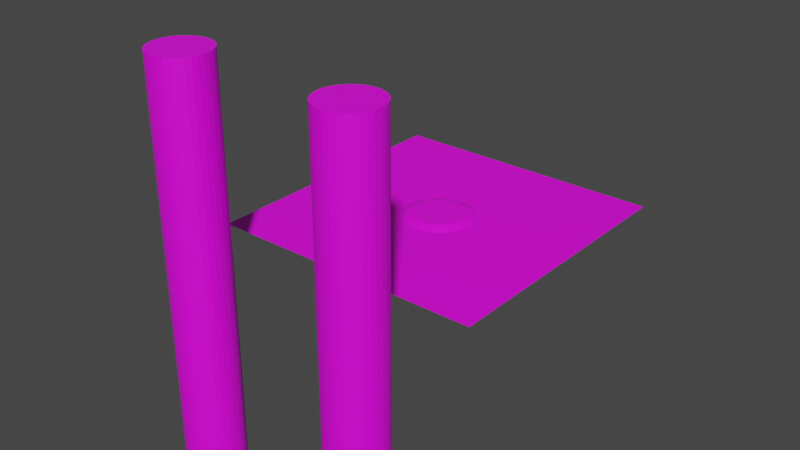 # Source: hub.blend  (saved by Blender 2.93.21; exported with 4.5.12 LTS)
import bpy
from mathutils import Matrix  # noqa: F401  (used for matrix-valued properties, if any)

bpy.ops.wm.read_factory_settings(use_empty=True)
scene = bpy.context.scene
scene.name = 'Scene'

# ---- collections
col_collection = bpy.data.collections.new('Collection'); scene.collection.children.link(col_collection)

# ---- images (referenced by path relative to the original .blend; pixels are not part of the script)
import os
ASSET_DIR = os.environ.get("B2B_ASSET_DIR", "")  # directory of the original .blend (textures are referenced by path, not embedded)
HERE = os.path.dirname(os.path.abspath(__file__))  # packed textures are extracted next to this script under _unpacked/

def load_image(name, relpath, width, height, colorspace="sRGB"):
    """Load a texture the original file referenced (path relative to the .blend, or extracted next to this script)."""
    p = next((c for c in (os.path.join(HERE, relpath), os.path.join(ASSET_DIR, relpath)) if relpath and os.path.exists(c)), "")
    if p:
        img = bpy.data.images.load(p, check_existing=True)
        img.name = name
    else:  # same state as the original file: an image datablock whose file is absent (Cycles renders it pink)
        img = bpy.data.images.new(name, width, height)
        img.source = "FILE"
        img.filepath = "//" + (relpath or name)
    img.colorspace_settings.name = colorspace
    return img
img_marble_png = load_image('marble.png', 'marble.png', 1024, 1024, 'sRGB')
img_sky_png = load_image('sky.png', 'sky.png', 1024, 1024, 'sRGB')

# ---- materials (node trees are filled in below, after node groups)
mat_material_001 = bpy.data.materials.new('Material.001')
mat_material_001.use_transparent_shadow = False
mat_material_004 = bpy.data.materials.new('Material.004')
mat_material_004.use_transparent_shadow = False
mat_material_002 = bpy.data.materials.new('Material.002')
mat_material_002.use_transparent_shadow = False
mat_material_005 = bpy.data.materials.new('Material.005')
mat_material_005.use_transparent_shadow = False

# ---- material node trees
mat_material_001.use_nodes = True; mat_material_001.node_tree.nodes.clear()
_N = mat_material_001.node_tree.nodes; _L = mat_material_001.node_tree.links
n0 = _N.new('ShaderNodeBsdfPrincipled'); n0.name = 'Principled BSDF'; n0.location = (10, 300)
n0.distribution = 'GGX'
n0.subsurface_method = 'BURLEY'
n0.inputs[3].default_value = 1.45
n0.inputs[27].default_value = (0.0, 0.0, 0.0, 1.0)
n0.inputs[28].default_value = 1.0
n1 = _N.new('ShaderNodeOutputMaterial'); n1.name = 'Material Output'; n1.location = (300, 300)
n2 = _N.new('ShaderNodeTexImage'); n2.name = 'Image Texture'; n2.location = (-280, 280)
n2.image = img_marble_png
_L.new(n0.outputs[0], n1.inputs[0])
_L.new(n2.outputs[0], n0.inputs[0])
n1.is_active_output = True
mat_material_004.use_nodes = True; mat_material_004.node_tree.nodes.clear()
_N = mat_material_004.node_tree.nodes; _L = mat_material_004.node_tree.links
n0 = _N.new('ShaderNodeBsdfPrincipled'); n0.name = 'Principled BSDF'; n0.location = (10, 300)
n0.distribution = 'GGX'
n0.subsurface_method = 'BURLEY'
n0.inputs[0].default_value = (0.03522, 0.03522, 0.03522, 1.0)
n0.inputs[3].default_value = 1.45
n0.inputs[27].default_value = (0.0, 0.0, 0.0, 1.0)
n0.inputs[28].default_value = 1.0
n1 = _N.new('ShaderNodeOutputMaterial'); n1.name = 'Material Output'; n1.location = (300, 300)
_L.new(n0.outputs[0], n1.inputs[0])
n1.is_active_output = True
mat_material_002.use_nodes = True; mat_material_002.node_tree.nodes.clear()
_N = mat_material_002.node_tree.nodes; _L = mat_material_002.node_tree.links
n0 = _N.new('ShaderNodeBsdfPrincipled'); n0.name = 'Principled BSDF'; n0.location = (10, 300)
n0.distribution = 'GGX'
n0.subsurface_method = 'BURLEY'
n0.inputs[3].default_value = 1.45
n0.inputs[27].default_value = (0.0, 0.0, 0.0, 1.0)
n0.inputs[28].default_value = 1.0
n1 = _N.new('ShaderNodeOutputMaterial'); n1.name = 'Material Output'; n1.location = (300, 300)
n2 = _N.new('ShaderNodeTexImage'); n2.name = 'Image Texture'; n2.location = (-280, 280)
n2.image = img_sky_png
_L.new(n0.outputs[0], n1.inputs[0])
_L.new(n2.outputs[0], n0.inputs[0])
n1.is_active_output = True
mat_material_005.use_nodes = True; mat_material_005.node_tree.nodes.clear()
_N = mat_material_005.node_tree.nodes; _L = mat_material_005.node_tree.links
n0 = _N.new('ShaderNodeBsdfPrincipled'); n0.name = 'Principled BSDF'; n0.location = (10, 300)
n0.distribution = 'GGX'
n0.subsurface_method = 'BURLEY'
n0.inputs[3].default_value = 1.45
n0.inputs[27].default_value = (0.0, 0.0, 0.0, 1.0)
n0.inputs[28].default_value = 1.0
n1 = _N.new('ShaderNodeOutputMaterial'); n1.name = 'Material Output'; n1.location = (300, 300)
n2 = _N.new('ShaderNodeTexImage'); n2.name = 'Image Texture'; n2.location = (-280, 280)
n2.image = img_marble_png
_L.new(n0.outputs[0], n1.inputs[0])
_L.new(n2.outputs[0], n0.inputs[0])
n1.is_active_output = True

# ---- world
world_world = bpy.data.worlds.new('World'); scene.world = world_world
world_world.use_nodes = True; world_world.node_tree.nodes.clear()
_N = world_world.node_tree.nodes; _L = world_world.node_tree.links
n0 = _N.new('ShaderNodeOutputWorld'); n0.name = 'World Output'; n0.location = (300, 300)
n1 = _N.new('ShaderNodeBackground'); n1.name = 'Background'; n1.location = (10, 300)
n1.inputs[0].default_value = (0.05088, 0.05088, 0.05088, 1.0)
_L.new(n1.outputs[0], n0.inputs[0])
n0.is_active_output = True
world_world.color = (0.05088, 0.05088, 0.05088)
world_world.use_sun_shadow = False
world_world.sun_shadow_jitter_overblur = 0.0

# ---- meshes
me_plane = bpy.data.meshes.new('Plane')
me_plane.from_pydata([(-1.0, -1.0, 0.0), (1.0, -1.0, 0.0), (-1.0, 1.0, 0.0), (1.0, 1.0, 0.0)], [], [(0, 2, 3, 1)])
_uv = me_plane.uv_layers.new(name='UVMap')
_uv.uv.foreach_set('vector', [-8.379, -8.379, -8.379, 9.379, 9.379, 9.379, 9.379, -8.379])
me_plane.materials.append(mat_material_001)
me_plane.use_remesh_fix_poles = True
me_plane.use_remesh_preserve_attributes = False
me_plane.update()
me_plane_001 = bpy.data.meshes.new('Plane.001')
me_plane_001.from_pydata([(2.0, -5.96e-08, 4.0), (2.0, -5.96e-08, 0.0), (0.0, 5.96e-08, 4.0), (0.0, 5.96e-08, 0.0)], [], [(0, 1, 3, 2)])
_uv = me_plane_001.uv_layers.new(name='UVMap')
_uv.uv.foreach_set('vector', [0.0, 0.0, 1.0, 0.0, 1.0, 1.0, 0.0, 1.0])
me_plane_001.materials.append(mat_material_004)
me_plane_001.use_remesh_fix_poles = True
me_plane_001.use_remesh_preserve_attributes = False
me_plane_001.update()
me_cylinder_001 = bpy.data.meshes.new('Cylinder.001')
me_cylinder_001.from_pydata([(0.0, 1.0, -1.0), (0.0, 1.0, 1.0), (0.1951, 0.9808, -1.0), (0.1951, 0.9808, 1.0), (0.3827, 0.9239, -1.0), (0.3827, 0.9239, 1.0), (0.5556, 0.8315, -1.0), (0.5556, 0.8315, 1.0), (0.7071, 0.7071, -1.0), (0.7071, 0.7071, 1.0), (0.8315, 0.5556, -1.0), (0.8315, 0.5556, 1.0), (0.9239, 0.3827, -1.0), (0.9239, 0.3827, 1.0), (0.9808, 0.1951, -1.0), (0.9808, 0.1951, 1.0), (1.0, -4.371e-08, -1.0), (1.0, -4.371e-08, 1.0), (0.9808, -0.1951, -1.0), (0.9808, -0.1951, 1.0), (0.9239, -0.3827, -1.0), (0.9239, -0.3827, 1.0), (0.8315, -0.5556, -1.0), (0.8315, -0.5556, 1.0), (0.7071, -0.7071, -1.0), (0.7071, -0.7071, 1.0), (0.5556, -0.8315, -1.0), (0.5556, -0.8315, 1.0), (0.3827, -0.9239, -1.0), (0.3827, -0.9239, 1.0), (0.1951, -0.9808, -1.0), (0.1951, -0.9808, 1.0), (-8.742e-08, -1.0, -1.0), (-8.742e-08, -1.0, 1.0), (-0.1951, -0.9808, -1.0), (-0.1951, -0.9808, 1.0), (-0.3827, -0.9239, -1.0), (-0.3827, -0.9239, 1.0), (-0.5556, -0.8315, -1.0), (-0.5556, -0.8315, 1.0), (-0.7071, -0.7071, -1.0), (-0.7071, -0.7071, 1.0), (-0.8315, -0.5556, -1.0), (-0.8315, -0.5556, 1.0), (-0.9239, -0.3827, -1.0), (-0.9239, -0.3827, 1.0), (-0.9808, -0.1951, -1.0), (-0.9808, -0.1951, 1.0), (-1.0, 1.192e-08, -1.0), (-1.0, 1.192e-08, 1.0), (-0.9808, 0.1951, -1.0), (-0.9808, 0.1951, 1.0), (-0.9239, 0.3827, -1.0), (-0.9239, 0.3827, 1.0), (-0.8315, 0.5556, -1.0), (-0.8315, 0.5556, 1.0), (-0.7071, 0.7071, -1.0), (-0.7071, 0.7071, 1.0), (-0.5556, 0.8315, -1.0), (-0.5556, 0.8315, 1.0), (-0.3827, 0.9239, -1.0), (-0.3827, 0.9239, 1.0), (-0.1951, 0.9808, -1.0), (-0.1951, 0.9808, 1.0), (-6.241, 1.0, -1.0), (-6.241, 1.0, 1.0), (-6.046, 0.9808, -1.0), (-6.046, 0.9808, 1.0), (-5.859, 0.9239, -1.0), (-5.859, 0.9239, 1.0), (-5.686, 0.8315, -1.0), (-5.686, 0.8315, 1.0), (-5.534, 0.7071, -1.0), (-5.534, 0.7071, 1.0), (-5.41, 0.5556, -1.0), (-5.41, 0.5556, 1.0), (-5.317, 0.3827, -1.0), (-5.317, 0.3827, 1.0), (-5.26, 0.1951, -1.0), (-5.26, 0.1951, 1.0), (-5.241, -4.371e-08, -1.0), (-5.241, -4.371e-08, 1.0), (-5.26, -0.1951, -1.0), (-5.26, -0.1951, 1.0), (-5.317, -0.3827, -1.0), (-5.317, -0.3827, 1.0), (-5.41, -0.5556, -1.0), (-5.41, -0.5556, 1.0), (-5.534, -0.7071, -1.0), (-5.534, -0.7071, 1.0), (-5.686, -0.8315, -1.0), (-5.686, -0.8315, 1.0), (-5.859, -0.9239, -1.0), (-5.859, -0.9239, 1.0), (-6.046, -0.9808, -1.0), (-6.046, -0.9808, 1.0), (-6.241, -1.0, -1.0), (-6.241, -1.0, 1.0), (-6.436, -0.9808, -1.0), (-6.436, -0.9808, 1.0), (-6.624, -0.9239, -1.0), (-6.624, -0.9239, 1.0), (-6.797, -0.8315, -1.0), (-6.797, -0.8315, 1.0), (-6.948, -0.7071, -1.0), (-6.948, -0.7071, 1.0), (-7.073, -0.5556, -1.0), (-7.073, -0.5556, 1.0), (-7.165, -0.3827, -1.0), (-7.165, -0.3827, 1.0), (-7.222, -0.1951, -1.0), (-7.222, -0.1951, 1.0), (-7.241, 1.192e-08, -1.0), (-7.241, 1.192e-08, 1.0), (-7.222, 0.1951, -1.0), (-7.222, 0.1951, 1.0), (-7.165, 0.3827, -1.0), (-7.165, 0.3827, 1.0), (-7.073, 0.5556, -1.0), (-7.073, 0.5556, 1.0), (-6.948, 0.7071, -1.0), (-6.948, 0.7071, 1.0), (-6.797, 0.8315, -1.0), (-6.797, 0.8315, 1.0), (-6.624, 0.9239, -1.0), (-6.624, 0.9239, 1.0), (-6.436, 0.9808, -1.0), (-6.436, 0.9808, 1.0)], [], [(0, 1, 3, 2), (2, 3, 5, 4), (4, 5, 7, 6), (6, 7, 9, 8), (8, 9, 11, 10), (10, 11, 13, 12), (12, 13, 15, 14), (14, 15, 17, 16), (16, 17, 19, 18), (18, 19, 21, 20), (20, 21, 23, 22), (22, 23, 25, 24), (24, 25, 27, 26), (26, 27, 29, 28), (28, 29, 31, 30), (30, 31, 33, 32), (32, 33, 35, 34), (34, 35, 37, 36), (36, 37, 39, 38), (38, 39, 41, 40), (40, 41, 43, 42), (42, 43, 45, 44), (44, 45, 47, 46), (46, 47, 49, 48), (48, 49, 51, 50), (50, 51, 53, 52), (52, 53, 55, 54), (54, 55, 57, 56), (56, 57, 59, 58), (58, 59, 61, 60), (3, 1, 63, 61, 59, 57, 55, 53, 51, 49, 47, 45, 43, 41, 39, 37, 35, 33, 31, 29, 27, 25, 23, 21, 19, 17, 15, 13, 11, 9, 7, 5), (60, 61, 63, 62), (62, 63, 1, 0), (0, 2, 4, 6, 8, 10, 12, 14, 16, 18, 20, 22, 24, 26, 28, 30, 32, 34, 36, 38, 40, 42, 44, 46, 48, 50, 52, 54, 56, 58, 60, 62), (64, 65, 67, 66), (66, 67, 69, 68), (68, 69, 71, 70), (70, 71, 73, 72), (72, 73, 75, 74), (74, 75, 77, 76), (76, 77, 79, 78), (78, 79, 81, 80), (80, 81, 83, 82), (82, 83, 85, 84), (84, 85, 87, 86), (86, 87, 89, 88), (88, 89, 91, 90), (90, 91, 93, 92), (92, 93, 95, 94), (94, 95, 97, 96), (96, 97, 99, 98), (98, 99, 101, 100), (100, 101, 103, 102), (102, 103, 105, 104), (104, 105, 107, 106), (106, 107, 109, 108), (108, 109, 111, 110), (110, 111, 113, 112), (112, 113, 115, 114), (114, 115, 117, 116), (116, 117, 119, 118), (118, 119, 121, 120), (120, 121, 123, 122), (122, 123, 125, 124), (67, 65, 127, 125, 123, 121, 119, 117, 115, 113, 111, 109, 107, 105, 103, 101, 99, 97, 95, 93, 91, 89, 87, 85, 83, 81, 79, 77, 75, 73, 71, 69), (124, 125, 127, 126), (126, 127, 65, 64), (64, 66, 68, 70, 72, 74, 76, 78, 80, 82, 84, 86, 88, 90, 92, 94, 96, 98, 100, 102, 104, 106, 108, 110, 112, 114, 116, 118, 120, 122, 124, 126)])
_uv = me_cylinder_001.uv_layers.new(name='UVMap')
_uv.uv.foreach_set('vector', [4.543, 0.4356, 0.4663, 0.4356, 0.4663, 0.3376, 4.543, 0.3376, 4.543, 0.3376, 0.4663, 0.3376, 0.4663, 0.2414, 4.543, 0.2414, 4.543, 0.2414, 0.4663, 0.2414, 0.4663, 0.1509, 4.543, 0.1509, 4.543, 0.1509, 0.4663, 0.1509, 0.4663, 0.06933, 4.543, 0.06933, 4.543, 0.06933, 0.4663, 0.06933, 0.4663, 0.0, 4.543, 0.0, 8.619, 0.7039, 4.543, 0.7039, 4.543, 0.6224, 8.619, 0.6224, 8.619, 0.6224, 4.543, 0.6224, 4.543, 0.5318, 8.619, 0.5318, 8.619, 0.5318, 4.543, 0.5318, 4.543, 0.4356, 8.619, 0.4356, 8.619, 0.4356, 4.543, 0.4356, 4.543, 0.3376, 8.619, 0.3376, 8.619, 0.3376, 4.543, 0.3376, 4.543, 0.2414, 8.619, 0.2414, 8.619, 0.2414, 4.543, 0.2414, 4.543, 0.1509, 8.619, 0.1509, 8.619, 0.1509, 4.543, 0.1509, 4.543, 0.06933, 8.619, 0.06933, 8.619, 0.06933, 4.543, 0.06933, 4.543, 0.0, 8.619, 0.0, 16.77, 0.7039, 12.7, 0.7039, 12.7, 0.6224, 16.77, 0.6224, 16.77, 0.6224, 12.7, 0.6224, 12.7, 0.5318, 16.77, 0.5318, 16.77, 0.5318, 12.7, 0.5318, 12.7, 0.4356, 16.77, 0.4356, 16.77, 0.4356, 12.7, 0.4356, 12.7, 0.3376, 16.77, 0.3376, 16.77, 0.3376, 12.7, 0.3376, 12.7, 0.2414, 16.77, 0.2414, 16.77, 0.2414, 12.7, 0.2414, 12.7, 0.1509, 16.77, 0.1509, 16.77, 0.1509, 12.7, 0.1509, 12.7, 0.06933, 16.77, 0.06933, 16.77, 0.06933, 12.7, 0.06933, 12.7, 0.0, 16.77, 0.0, 12.7, 0.7039, 8.619, 0.7039, 8.619, 0.6224, 12.7, 0.6224, 12.7, 0.6224, 8.619, 0.6224, 8.619, 0.5318, 12.7, 0.5318, 12.7, 0.5318, 8.619, 0.5318, 8.619, 0.4356, 12.7, 0.4356, 12.7, 0.4356, 8.619, 0.4356, 8.619, 0.3376, 12.7, 0.3376, 12.7, 0.3376, 8.619, 0.3376, 8.619, 0.2414, 12.7, 0.2414, 12.7, 0.2414, 8.619, 0.2414, 8.619, 0.1509, 12.7, 0.1509, 12.7, 0.1509, 8.619, 0.1509, 8.619, 0.06933, 12.7, 0.06933, 12.7, 0.06933, 8.619, 0.06933, 8.619, 0.0, 12.7, 0.0, 4.543, 0.7039, 0.4663, 0.7039, 0.4663, 0.6224, 4.543, 0.6224, -19.91, 0.5945, -19.91, 0.4969, -19.83, 0.3994, -19.68, 0.3058, -19.46, 0.2197, -19.17, 0.1443, -18.84, 0.08256, -18.47, 0.03688, -18.08, 0.009007, -17.67, 0.0, -17.28, 0.01021, -16.91, 0.03924, -16.58, 0.08598, -16.29, 0.1486, -16.07, 0.2248, -15.92, 0.3115, -15.84, 0.4055, -15.84, 0.5031, -15.92, 0.6006, -16.07, 0.6942, -16.29, 0.7803, -16.58, 0.8557, -16.91, 0.9174, -17.28, 0.9631, -17.67, 0.991, -18.08, 1.0, -18.47, 0.9898, -18.84, 0.9608, -19.17, 0.914, -19.46, 0.8514, -19.68, 0.7752, -19.83, 0.6885, 4.543, 0.6224, 0.4663, 0.6224, 0.4663, 0.5318, 4.543, 0.5318, 4.543, 0.5318, 0.4663, 0.5318, 0.4663, 0.4356, 4.543, 0.4356, -15.84, 0.4969, -15.76, 0.3994, -15.61, 0.3058, -15.38, 0.2197, -15.1, 0.1443, -14.76, 0.08256, -14.39, 0.03688, -14.0, 0.009007, -13.6, 0.0, -13.21, 0.01021, -12.83, 0.03924, -12.5, 0.08598, -12.22, 0.1486, -11.99, 0.2248, -11.84, 0.3115, -11.76, 0.4055, -11.76, 0.5031, -11.84, 0.6006, -11.99, 0.6942, -12.22, 0.7803, -12.5, 0.8557, -12.83, 0.9174, -13.21, 0.9631, -13.6, 0.991, -14.0, 1.0, -14.39, 0.9898, -14.76, 0.9608, -15.1, 0.914, -15.38, 0.8514, -15.61, 0.7752, -15.76, 0.6885, -15.84, 0.5945, -3.61, 0.4356, -7.687, 0.4356, -7.687, 0.3376, -3.61, 0.3376, -3.61, 0.3376, -7.687, 0.3376, -7.687, 0.2414, -3.61, 0.2414, -3.61, 0.2414, -7.687, 0.2414, -7.687, 0.1509, -3.61, 0.1509, -3.61, 0.1509, -7.687, 0.1509, -7.687, 0.06933, -3.61, 0.06933, -3.61, 0.06933, -7.687, 0.06933, -7.687, 0.0, -3.61, 0.0, 0.4663, 0.7039, -3.61, 0.7039, -3.61, 0.6224, 0.4663, 0.6224, 0.4663, 0.6224, -3.61, 0.6224, -3.61, 0.5318, 0.4663, 0.5318, 0.4663, 0.5318, -3.61, 0.5318, -3.61, 0.4356, 0.4663, 0.4356, 0.4663, 0.4356, -3.61, 0.4356, -3.61, 0.3376, 0.4663, 0.3376, 0.4663, 0.3376, -3.61, 0.3376, -3.61, 0.2414, 0.4663, 0.2414, 0.4663, 0.2414, -3.61, 0.2414, -3.61, 0.1509, 0.4663, 0.1509, 0.4663, 0.1509, -3.61, 0.1509, -3.61, 0.06933, 0.4663, 0.06933, 0.4663, 0.06933, -3.61, 0.06933, -3.61, 0.0, 0.4663, 0.0, 20.85, 0.7039, 16.77, 0.7039, 16.77, 0.6224, 20.85, 0.6224, 20.85, 0.6224, 16.77, 0.6224, 16.77, 0.5318, 20.85, 0.5318, 20.85, 0.5318, 16.77, 0.5318, 16.77, 0.4356, 20.85, 0.4356, 20.85, 0.4356, 16.77, 0.4356, 16.77, 0.3376, 20.85, 0.3376, 20.85, 0.3376, 16.77, 0.3376, 16.77, 0.2414, 20.85, 0.2414, 20.85, 0.2414, 16.77, 0.2414, 16.77, 0.1509, 20.85, 0.1509, 20.85, 0.1509, 16.77, 0.1509, 16.77, 0.06933, 20.85, 0.06933, 20.85, 0.06933, 16.77, 0.06933, 16.77, 0.0, 20.85, 0.0, 24.93, 0.6346, 20.85, 0.6346, 20.85, 0.5531, 24.93, 0.5531, 24.93, 0.5531, 20.85, 0.5531, 20.85, 0.4625, 24.93, 0.4625, 24.93, 0.4625, 20.85, 0.4625, 20.85, 0.3663, 24.93, 0.3663, 24.93, 0.3663, 20.85, 0.3663, 20.85, 0.2683, 24.93, 0.2683, 24.93, 0.2683, 20.85, 0.2683, 20.85, 0.1721, 24.93, 0.1721, 24.93, 0.1721, 20.85, 0.1721, 20.85, 0.08152, 24.93, 0.08152, 24.93, 0.08152, 20.85, 0.08152, 20.85, 0.0, 24.93, 0.0, -3.61, 0.7732, -7.687, 0.7732, -7.687, 0.7039, -3.61, 0.7039, -3.61, 0.7039, -7.687, 0.7039, -7.687, 0.6224, -3.61, 0.6224, -23.99, 0.5945, -23.99, 0.4969, -23.91, 0.3994, -23.76, 0.3058, -23.53, 0.2197, -23.25, 0.1443, -22.92, 0.08256, -22.54, 0.03688, -22.15, 0.009007, -21.75, 0.0, -21.36, 0.01021, -20.98, 0.03924, -20.65, 0.08598, -20.37, 0.1486, -20.14, 0.2248, -19.99, 0.3115, -19.91, 0.4055, -19.91, 0.5031, -19.99, 0.6006, -20.14, 0.6942, -20.37, 0.7803, -20.65, 0.8557, -20.98, 0.9174, -21.36, 0.9631, -21.75, 0.991, -22.15, 1.0, -22.54, 0.9898, -22.92, 0.9608, -23.25, 0.914, -23.53, 0.8514, -23.76, 0.7752, -23.91, 0.6885, -3.61, 0.6224, -7.687, 0.6224, -7.687, 0.5318, -3.61, 0.5318, -3.61, 0.5318, -7.687, 0.5318, -7.687, 0.4356, -3.61, 0.4356, -11.76, 0.4969, -11.68, 0.3994, -11.53, 0.3058, -11.31, 0.2197, -11.02, 0.1443, -10.69, 0.08256, -10.32, 0.03688, -9.925, 0.009007, -9.524, 0.0, -9.13, 0.01021, -8.759, 0.03924, -8.425, 0.08598, -8.142, 0.1486, -7.919, 0.2248, -7.765, 0.3115, -7.687, 0.4055, -7.687, 0.5031, -7.765, 0.6006, -7.919, 0.6942, -8.142, 0.7803, -8.425, 0.8557, -8.759, 0.9174, -9.13, 0.9631, -9.524, 0.991, -9.925, 1.0, -10.32, 0.9898, -10.69, 0.9608, -11.02, 0.914, -11.31, 0.8514, -11.53, 0.7752, -11.68, 0.6885, -11.76, 0.5945])
me_cylinder_001.materials.append(mat_material_002)
me_cylinder_001.use_remesh_fix_poles = True
me_cylinder_001.use_remesh_preserve_attributes = False
me_cylinder_001.update()
me_cylinder_002 = bpy.data.meshes.new('Cylinder.002')
me_cylinder_002.from_pydata([(-1.601e-08, 1.466, 0.8205), (0.0, 1.0, 1.0), (0.2861, 1.438, 0.8205), (0.1951, 0.9808, 1.0), (0.5612, 1.355, 0.8205), (0.3827, 0.9239, 1.0), (0.8147, 1.219, 0.8205), (0.5556, 0.8315, 1.0), (1.037, 1.037, 0.8205), (0.7071, 0.7071, 1.0), (1.219, 0.8147, 0.8205), (0.8315, 0.5556, 1.0), (1.355, 0.5612, 0.8205), (0.9239, 0.3827, 1.0), (1.438, 0.2861, 0.8205), (0.9808, 0.1951, 1.0), (1.466, -6.607e-08, 0.8205), (1.0, -4.371e-08, 1.0), (1.438, -0.2861, 0.8205), (0.9808, -0.1951, 1.0), (1.355, -0.5612, 0.8205), (0.9239, -0.3827, 1.0), (1.219, -0.8147, 0.8205), (0.8315, -0.5556, 1.0), (1.037, -1.037, 0.8205), (0.7071, -0.7071, 1.0), (0.8147, -1.219, 0.8205), (0.5556, -0.8315, 1.0), (0.5612, -1.355, 0.8205), (0.3827, -0.9239, 1.0), (0.2861, -1.438, 0.8205), (0.1951, -0.9808, 1.0), (-1.442e-07, -1.466, 0.8205), (-8.742e-08, -1.0, 1.0), (-0.2861, -1.438, 0.8205), (-0.1951, -0.9808, 1.0), (-0.5612, -1.355, 0.8205), (-0.3827, -0.9239, 1.0), (-0.8147, -1.219, 0.8205), (-0.5556, -0.8315, 1.0), (-1.037, -1.037, 0.8205), (-0.7071, -0.7071, 1.0), (-1.219, -0.8147, 0.8205), (-0.8315, -0.5556, 1.0), (-1.355, -0.5612, 0.8205), (-0.9239, -0.3827, 1.0), (-1.438, -0.2861, 0.8205), (-0.9808, -0.1951, 1.0), (-1.466, 1.552e-08, 0.8205), (-1.0, 1.192e-08, 1.0), (-1.438, 0.2861, 0.8205), (-0.9808, 0.1951, 1.0), (-1.355, 0.5612, 0.8205), (-0.9239, 0.3827, 1.0), (-1.219, 0.8147, 0.8205), (-0.8315, 0.5556, 1.0), (-1.037, 1.037, 0.8205), (-0.7071, 0.7071, 1.0), (-0.8147, 1.219, 0.8205), (-0.5556, 0.8315, 1.0), (-0.5612, 1.355, 0.8205), (-0.3827, 0.9239, 1.0), (-0.2861, 1.438, 0.8205), (-0.1951, 0.9808, 1.0)], [], [(0, 1, 3, 2), (2, 3, 5, 4), (4, 5, 7, 6), (6, 7, 9, 8), (8, 9, 11, 10), (10, 11, 13, 12), (12, 13, 15, 14), (14, 15, 17, 16), (16, 17, 19, 18), (18, 19, 21, 20), (20, 21, 23, 22), (22, 23, 25, 24), (24, 25, 27, 26), (26, 27, 29, 28), (28, 29, 31, 30), (30, 31, 33, 32), (32, 33, 35, 34), (34, 35, 37, 36), (36, 37, 39, 38), (38, 39, 41, 40), (40, 41, 43, 42), (42, 43, 45, 44), (44, 45, 47, 46), (46, 47, 49, 48), (48, 49, 51, 50), (50, 51, 53, 52), (52, 53, 55, 54), (54, 55, 57, 56), (56, 57, 59, 58), (58, 59, 61, 60), (3, 1, 63, 61, 59, 57, 55, 53, 51, 49, 47, 45, 43, 41, 39, 37, 35, 33, 31, 29, 27, 25, 23, 21, 19, 17, 15, 13, 11, 9, 7, 5), (60, 61, 63, 62), (62, 63, 1, 0)])
_uv = me_cylinder_002.uv_layers.new(name='UVMap')
_uv.uv.foreach_set('vector', [0.5, 4.989, 0.5, 3.562, 1.097, 3.503, 1.376, 4.903, 1.376, 4.903, 1.097, 3.503, 1.672, 3.329, 2.218, 4.648, 2.218, 4.648, 1.672, 3.329, 2.201, 3.046, 2.994, 4.233, 2.994, 4.233, 2.201, 3.046, 2.665, 2.665, 3.674, 3.674, 3.674, 3.674, 2.665, 2.665, 3.046, 2.201, 4.233, 2.994, 4.233, 2.994, 3.046, 2.201, 3.329, 1.672, 4.648, 2.218, 4.648, 2.218, 3.329, 1.672, 3.503, 1.097, 4.903, 1.376, 4.903, 1.376, 3.503, 1.097, 3.562, 0.5, 4.989, 0.5, 4.989, 0.5, 3.562, 0.5, 3.503, -0.09729, 4.903, -0.3758, 4.903, -0.3758, 3.503, -0.09729, 3.329, -0.6716, 4.648, -1.218, 4.648, -1.218, 3.329, -0.6716, 3.046, -1.201, 4.233, -1.994, 4.233, -1.994, 3.046, -1.201, 2.665, -1.665, 3.674, -2.674, 3.674, -2.674, 2.665, -1.665, 2.201, -2.046, 2.994, -3.233, 2.994, -3.233, 2.201, -2.046, 1.672, -2.329, 2.218, -3.648, 2.218, -3.648, 1.672, -2.329, 1.097, -2.503, 1.376, -3.903, 1.376, -3.903, 1.097, -2.503, 0.5, -2.562, 0.5, -3.989, 0.5, -3.989, 0.5, -2.562, -0.09729, -2.503, -0.3758, -3.903, -0.3758, -3.903, -0.09729, -2.503, -0.6716, -2.329, -1.218, -3.648, -1.218, -3.648, -0.6716, -2.329, -1.201, -2.046, -1.994, -3.233, -1.994, -3.233, -1.201, -2.046, -1.665, -1.665, -2.674, -2.674, -2.674, -2.674, -1.665, -1.665, -2.046, -1.201, -3.233, -1.994, -3.233, -1.994, -2.046, -1.201, -2.329, -0.6716, -3.648, -1.218, -3.648, -1.218, -2.329, -0.6716, -2.503, -0.09729, -3.903, -0.3758, -3.903, -0.3758, -2.503, -0.09729, -2.562, 0.5, -3.989, 0.5, -3.989, 0.5, -2.562, 0.5, -2.503, 1.097, -3.903, 1.376, -3.903, 1.376, -2.503, 1.097, -2.329, 1.672, -3.648, 2.218, -3.648, 2.218, -2.329, 1.672, -2.046, 2.201, -3.233, 2.994, -3.233, 2.994, -2.046, 2.201, -1.665, 2.665, -2.674, 3.674, -2.674, 3.674, -1.665, 2.665, -1.201, 3.046, -1.994, 4.233, -1.994, 4.233, -1.201, 3.046, -0.6716, 3.329, -1.218, 4.648, 1.097, 3.503, 0.5, 3.562, -0.09729, 3.503, -0.6716, 3.329, -1.201, 3.046, -1.665, 2.665, -2.046, 2.201, -2.329, 1.672, -2.503, 1.097, -2.562, 0.5, -2.503, -0.09729, -2.329, -0.6716, -2.046, -1.201, -1.665, -1.665, -1.201, -2.046, -0.6716, -2.329, -0.09729, -2.503, 0.5, -2.562, 1.097, -2.503, 1.672, -2.329, 2.201, -2.046, 2.665, -1.665, 3.046, -1.201, 3.329, -0.6716, 3.503, -0.09729, 3.562, 0.5, 3.503, 1.097, 3.329, 1.672, 3.046, 2.201, 2.665, 2.665, 2.201, 3.046, 1.672, 3.329, -1.218, 4.648, -0.6716, 3.329, -0.09729, 3.503, -0.3758, 4.903, -0.3758, 4.903, -0.09729, 3.503, 0.5, 3.562, 0.5, 4.989])
me_cylinder_002.materials.append(mat_material_005)
me_cylinder_002.use_remesh_fix_poles = True
me_cylinder_002.use_remesh_preserve_attributes = False
me_cylinder_002.update()

# ---- curves / text
cu_beziercircle = bpy.data.curves.new('BezierCircle', 'CURVE')
cu_beziercircle.dimensions = '3D'
_sp = cu_beziercircle.splines.new('BEZIER'); _sp.bezier_points.add(3)
_sp.bezier_points.foreach_set('co', [-1.0, 0.0, 0.0, 0.0, 1.0, 0.0, 1.0, 0.0, 0.0, 0.0, -1.0, 0.0])
_sp.bezier_points.foreach_set('handle_left', [-1.0, -0.5521, 0.0, -0.5521, 1.0, 0.0, 1.0, 0.5521, 0.0, 0.5521, -1.0, 0.0])
_sp.bezier_points.foreach_set('handle_right', [-1.0, 0.5521, 0.0, 0.5521, 1.0, 0.0, 1.0, -0.5521, 0.0, -0.5521, -1.0, 0.0])
for _p, _l, _r in zip(_sp.bezier_points, ['AUTO', 'AUTO', 'AUTO', 'AUTO'], ['AUTO', 'AUTO', 'AUTO', 'AUTO']): _p.handle_left_type = _l; _p.handle_right_type = _r
_sp.order_u = 0
_sp.order_v = 0
_sp.use_cyclic_u = True
cu_beziercircle.use_path = True
cu_beziercircle.fill_mode = 'FULL'

# ---- objects
ob_plane = bpy.data.objects.new('Plane', me_plane)
ob_plane_001 = bpy.data.objects.new('Plane.001', me_plane_001)
ob_beziercircle = bpy.data.objects.new('BezierCircle', cu_beziercircle)
ob_cylinder_001 = bpy.data.objects.new('Cylinder.001', me_cylinder_001)
ob_cylinder = bpy.data.objects.new('Cylinder', me_cylinder_002)

# ---- transforms, parenting, visibility, modifiers, constraints
ob_plane.location = (0.0, 0.0, -4.564)
ob_plane.scale = (-146.6, -146.6, -146.6)
ob_plane_001.location = (0.0, 0.0, 0.0)
_m = ob_plane_001.modifiers.new('Wireframe', 'WIREFRAME')
_m.thickness = 0.157
_m = ob_plane_001.modifiers.new('Array', 'ARRAY')
_m.fit_type = 'FIT_CURVE'
_m.curve = ob_beziercircle
_m.relative_offset_displace = (4.4, 0.0, 0.0)
_m = ob_plane_001.modifiers.new('Curve', 'CURVE')
_m.object = ob_beziercircle
ob_beziercircle.location = (0.0, 0.0, 0.0)
ob_beziercircle.scale = (21.99, 21.99, 21.99)
ob_cylinder_001.location = (101.2, -237.3, 8.169)
ob_cylinder_001.scale = (29.27, 29.27, 203.4)
ob_cylinder.location = (0.0, 0.0, -28.93)
ob_cylinder.scale = (28.22, 28.22, 28.22)

# ---- collection membership
col_collection.objects.link(ob_plane)
col_collection.objects.link(ob_plane_001)
col_collection.objects.link(ob_beziercircle)
col_collection.objects.link(ob_cylinder_001)
col_collection.objects.link(ob_cylinder)

# ---- scene / render settings (as saved in the file)
scene.frame_start = 1; scene.frame_end = 600; scene.frame_set(600)
scene.render.engine = 'BLENDER_EEVEE_NEXT'
scene.cycles.use_denoising = False
scene.cycles.samples = 128
scene.cycles.sampling_pattern = 'TABULATED_SOBOL'
scene.cycles.use_adaptive_sampling = False
scene.cycles.use_light_tree = False
scene.view_settings.view_transform = 'Filmic'
bpy.context.view_layer.update()

# ---- added for rendering (the .blend has no active camera and no usable light): camera, sun
cam_auto = bpy.data.cameras.new('AutoCamera')
cam_auto.lens = 50.0
cam_auto.sensor_width = 36.0
cam_auto.clip_end = 10551.2
ob_auto_camera = bpy.data.objects.new('AutoCamera', cam_auto)
scene.collection.objects.link(ob_auto_camera)
ob_auto_camera.location = (601.209, -781.442, 489.136)
ob_auto_camera.rotation_euler = (1.09748, -7.21219e-08, 0.694738)
scene.camera = ob_auto_camera
light_auto_sun = bpy.data.lights.new('AutoSun', 'SUN')
light_auto_sun.energy = 3.0
light_auto_sun.angle = 0.0523599
ob_auto_sun = bpy.data.objects.new('AutoSun', light_auto_sun)
scene.collection.objects.link(ob_auto_sun)
ob_auto_sun.rotation_euler = (0.872665, 0.174533, 0.523599)
bpy.context.view_layer.update()
